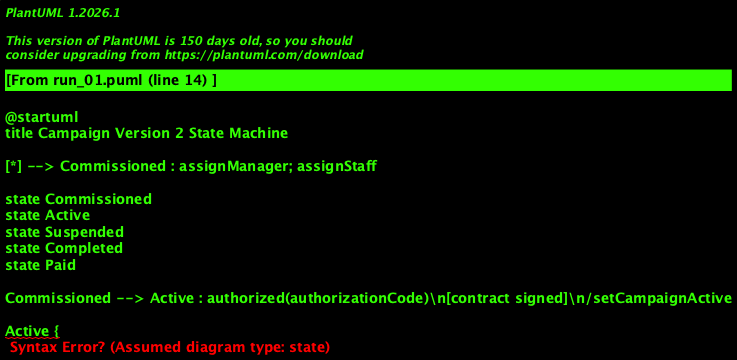

The diagram above was rendered by PlantUML. Its source (embedded in the PNG):
@startuml
title Campaign Version 2 State Machine

[*] --> Commissioned : assignManager; assignStaff

state Commissioned
state Active
state Suspended
state Completed
state Paid

Commissioned --> Active : authorized(authorizationCode)\n[contract signed]\n/setCampaignActive

Active {
  state Monitoring {
    [*] --> Survey

    state Survey
    state Evaluation
    state H1 <<history>>

    Survey --> Evaluation : surveyComplete
    Evaluation --> Survey : runSurvey
  }

  state Running {
    [*] --> AdvertPreparation

    state AdvertPreparation
    state Scheduling
    state "Running Adverts" as RunningAdverts
    state H2 <<history>>

    AdvertPreparation --> Scheduling : advertsApproved\n/authorize
    Scheduling --> RunningAdverts : confirmSchedule
    RunningAdverts --> AdvertPreparation : extendCampaign\n/modifyBudget
  }
}

Active --> Suspended : suspendCampaign\n/stopAdverts
Suspended --> Active : resumeCampaign

Active --> Completed : campaignCancelled\n/cancelSchedule;\ncalculateCosts;\nprepareFinalStatement
AdvertPreparation --> Completed : campaignCompleted\n/prepareFinalStatement

Completed --> Paid : paymentReceived(payment)\n[paymentDue - payment = 0]
Completed --> Completed : paymentReceived(payment)\n[paymentDue - payment > 0]
Completed --> Paid : paymentReceived(payment)\n[paymentDue - payment < 0]\n/generateRefund

Paid --> [*] : archiveCampaign\n/unassignStaff;\nunassignManager

@enduml